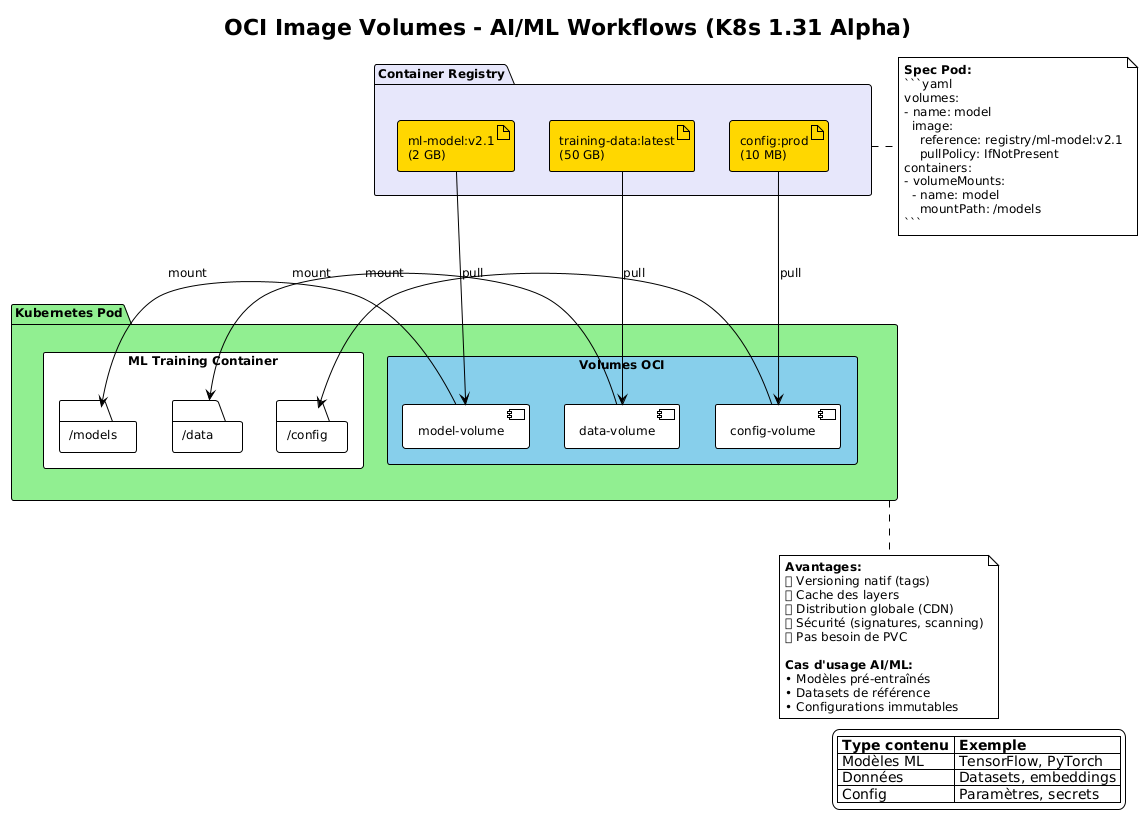

The diagram above was rendered by PlantUML. Its source (embedded in the PNG):
@startuml
!theme plain
skinparam backgroundColor #FFFFFF
skinparam defaultFontName Arial
skinparam defaultFontSize 12

title OCI Image Volumes - AI/ML Workflows (K8s 1.31 Alpha)

package "Container Registry" as registry #E6E6FA {
  artifact "ml-model:v2.1\n(2 GB)" as model #FFD700
  artifact "training-data:latest\n(50 GB)" as data #FFD700
  artifact "config:prod\n(10 MB)" as config #FFD700
}

package "Kubernetes Pod" as pod #90EE90 {
  rectangle "ML Training Container" as container {
    folder "/models" as models_dir
    folder "/data" as data_dir
    folder "/config" as config_dir
  }

  rectangle "Volumes OCI" as volumes #87CEEB {
    component "model-volume" as mv
    component "data-volume" as dv
    component "config-volume" as cv
  }
}

model -down-> mv : pull
data -down-> dv : pull
config -down-> cv : pull

mv -right-> models_dir : mount
dv -right-> data_dir : mount
cv -right-> config_dir : mount

note bottom of pod
  **Avantages:**
  ✅ Versioning natif (tags)
  ✅ Cache des layers
  ✅ Distribution globale (CDN)
  ✅ Sécurité (signatures, scanning)
  ✅ Pas besoin de PVC

  **Cas d'usage AI/ML:**
  • Modèles pré-entraînés
  • Datasets de référence
  • Configurations immutables
end note

note right of registry
  **Spec Pod:**
  ```yaml
  volumes:
  - name: model
    image:
      reference: registry/ml-model:v2.1
      pullPolicy: IfNotPresent
  containers:
  - volumeMounts:
    - name: model
      mountPath: /models
  ```
end note

legend right
  |= Type contenu |= Exemple |
  | Modèles ML | TensorFlow, PyTorch |
  | Données | Datasets, embeddings |
  | Config | Paramètres, secrets |
endlegend

@enduml